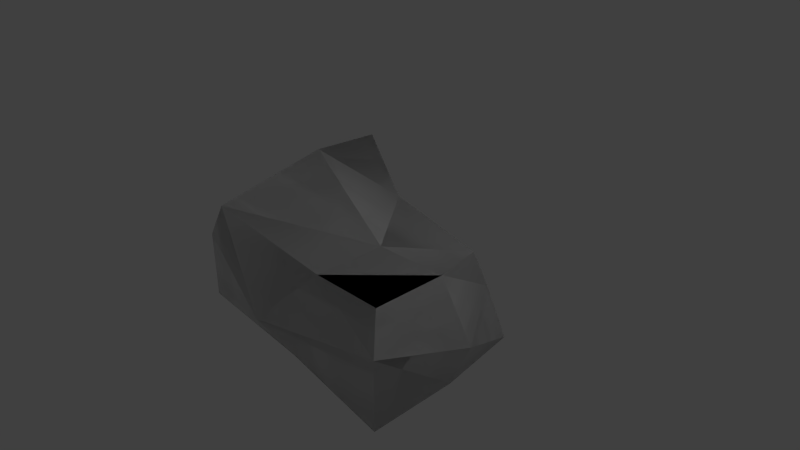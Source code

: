 # Source: Rock1.blend  (saved by Blender 2.67.0; exported with 4.5.12 LTS)
import bpy
from mathutils import Matrix  # noqa: F401  (used for matrix-valued properties, if any)

bpy.ops.wm.read_factory_settings(use_empty=True)
scene = bpy.context.scene
scene.name = 'Scene'

# ---- collections
col_collection_1 = bpy.data.collections.new('Collection 1'); scene.collection.children.link(col_collection_1)

# ---- materials (node trees are filled in below, after node groups)
mat_material = bpy.data.materials.new('Material')
mat_material.alpha_threshold = 0.0
mat_material.use_transparent_shadow = False
mat_material.roughness = 0.5
mat_material.line_color = (0.0, 0.0, 0.0, 1.0)

# ---- material node trees

# ---- world
world_world = bpy.data.worlds.new('World'); scene.world = world_world
world_world.color = (0.05088, 0.05088, 0.05088)
world_world.use_sun_shadow = False
world_world.sun_shadow_jitter_overblur = 0.0
world_world.cycles.sampling_method = 'MANUAL'
world_world.cycles.sample_map_resolution = 256

# ---- cameras
cam_camera = bpy.data.cameras.new('Camera')
cam_camera.clip_end = 100.0
cam_camera.lens = 35.0
cam_camera.sensor_width = 32.0
cam_camera.sensor_height = 18.0
cam_camera.ortho_scale = 7.314
cam_camera.dof.focus_distance = 0.0
cam_camera.dof.aperture_fstop = 128.0

# ---- lights
light_lamp = bpy.data.lights.new('Lamp', 'POINT')
light_lamp.transmission_factor = 0.0
light_lamp.cutoff_distance = 30.0
light_lamp.energy = 100.0
light_lamp.shadow_buffer_clip_start = 1.001
light_lamp.shadow_soft_size = 0.1
light_lamp.shadow_maximum_resolution = 0.006
light_lamp.use_absolute_resolution = True
light_lamp.cycles.use_multiple_importance_sampling = False

# ---- meshes
me_cube = bpy.data.meshes.new('Cube')
me_cube.from_pydata([(1.497, 0.882, -0.9646), (1.301, -1.198, -1.426), (-2.627, -0.7995, -1.375), (-2.114, 1.614, -1.403), (1.125, 0.6611, 0.2142), (1.521, -1.312, 0.431), (-1.428, -1.296, 0.637), (-1.93, 1.712, 0.6688), (1.423, -0.04279, -1.26), (-1.114, 1.614, -1.403), (1.141, 0.9204, -0.3681), (-0.1042, -1.1, -1.241), (1.725, -1.542, -0.02931), (-2.871, 0.4366, -1.541), (-2.627, -0.7995, -0.3754), (-1.93, 1.712, -0.3312), (1.521, -0.3117, 0.431), (-0.6043, 1.015, 0.2939), (0.5213, -1.312, 0.431), (-2.277, 0.9467, 0.5449), (-0.06318, -0.0598, -1.511), (0.5193, -0.3363, 0.4334), (1.869, -0.1774, -0.4417), (-0.1318, -1.757, -0.2585), (-2.871, 0.4366, -0.5414), (-0.9297, 1.712, -0.3312), (1.497, 0.882, -0.9646), (1.301, -1.198, -1.426), (-2.627, -0.7995, -1.375), (-2.114, 1.614, -1.403), (1.125, 0.6611, 0.2142), (1.521, -1.312, 0.431), (-1.428, -1.296, 0.637), (-1.93, 1.712, 0.6688), (1.423, -0.04279, -1.26), (-1.114, 1.614, -1.403), (1.141, 0.9204, -0.3681), (-0.1042, -1.1, -1.241), (1.725, -1.542, -0.02931), (-2.871, 0.4366, -1.541), (-2.627, -0.7995, -0.3754), (-1.93, 1.712, -0.3312), (1.521, -0.3117, 0.431), (-0.6043, 1.015, 0.2939), (0.5213, -1.312, 0.431), (-2.277, 0.9467, 0.5449), (-0.06318, -0.0598, -1.511), (0.5193, -0.3363, 0.4334), (1.869, -0.1774, -0.4417), (-0.1318, -1.757, -0.2585), (-2.871, 0.4366, -0.5414), (-0.9297, 1.712, -0.3312)], [], [(20, 13, 2, 11), (21, 18, 6, 19), (22, 12, 5, 16), (23, 14, 6, 18), (24, 15, 7, 19), (25, 15, 3, 9), (9, 3, 13, 20), (0, 9, 20, 8), (8, 20, 11, 1), (16, 5, 18, 21), (4, 16, 21, 17), (17, 21, 19, 7), (8, 1, 12, 22), (0, 8, 22, 10), (10, 22, 16, 4), (11, 2, 14, 23), (1, 11, 23, 12), (12, 23, 18, 5), (13, 3, 15, 24), (2, 13, 24, 14), (14, 24, 19, 6), (17, 7, 15, 25), (4, 17, 25, 10), (10, 25, 9, 0), (46, 37, 28, 39), (47, 45, 32, 44), (48, 42, 31, 38), (49, 44, 32, 40), (50, 45, 33, 41), (51, 35, 29, 41), (35, 46, 39, 29), (26, 34, 46, 35), (34, 27, 37, 46), (42, 47, 44, 31), (30, 43, 47, 42), (43, 33, 45, 47), (34, 48, 38, 27), (26, 36, 48, 34), (36, 30, 42, 48), (37, 49, 40, 28), (27, 38, 49, 37), (38, 31, 44, 49), (39, 50, 41, 29), (28, 40, 50, 39), (40, 32, 45, 50), (43, 51, 41, 33), (30, 36, 51, 43), (36, 26, 35, 51)])
_uv = me_cube.uv_layers.new(name='UVMap')
_uv.uv.foreach_set('vector', [0.9422, 0.694, 0.9422, 0.694, 0.9422, 0.694, 0.9422, 0.694, 0.9422, 0.694, 0.9422, 0.694, 0.9422, 0.694, 0.9422, 0.694, 0.9422, 0.694, 0.9422, 0.694, 0.9422, 0.694, 0.9422, 0.694, 0.9422, 0.694, 0.9422, 0.694, 0.9422, 0.694, 0.9422, 0.694, 0.9422, 0.694, 0.9422, 0.694, 0.9422, 0.694, 0.9422, 0.694, 0.9422, 0.694, 0.9422, 0.694, 0.9422, 0.694, 0.9422, 0.694, 0.9422, 0.694, 0.9422, 0.694, 0.9422, 0.694, 0.9422, 0.694, 0.9422, 0.694, 0.9422, 0.694, 0.9422, 0.694, 0.9422, 0.694, 0.9422, 0.694, 0.9422, 0.694, 0.9422, 0.694, 0.9422, 0.694, 0.9422, 0.694, 0.9422, 0.694, 0.9422, 0.694, 0.9422, 0.694, 0.9422, 0.694, 0.9422, 0.694, 0.9422, 0.694, 0.9422, 0.694, 0.9422, 0.694, 0.9422, 0.694, 0.9422, 0.694, 0.9422, 0.694, 0.9422, 0.694, 0.9422, 0.694, 0.9422, 0.694, 0.9422, 0.694, 0.9422, 0.694, 0.9422, 0.694, 0.9422, 0.694, 0.9422, 0.694, 0.9422, 0.694, 0.9422, 0.694, 0.9422, 0.694, 0.9422, 0.694, 0.9422, 0.694, 0.9422, 0.694, 0.9422, 0.694, 0.9422, 0.694, 0.9422, 0.694, 0.9422, 0.694, 0.9422, 0.694, 0.9422, 0.694, 0.9422, 0.694, 0.9422, 0.694, 0.9422, 0.694, 0.9422, 0.694, 0.9422, 0.694, 0.9422, 0.694, 0.9422, 0.694, 0.9422, 0.694, 0.9422, 0.694, 0.9422, 0.694, 0.9422, 0.694, 0.9422, 0.694, 0.9422, 0.694, 0.9422, 0.694, 0.9422, 0.694, 0.9422, 0.694, 0.9422, 0.694, 0.9422, 0.694, 0.9422, 0.694, 0.9422, 0.694, 0.9422, 0.694, 0.9422, 0.694, 0.9422, 0.694, 0.9422, 0.694, 0.9422, 0.694, 0.9422, 0.694, 0.9422, 0.694, 0.9422, 0.694, 0.439, 0.4034, 0.4743, 0.3427, 0.5822, 0.417, 0.5857, 0.4808, 0.5257, 0.04252, 0.7885, 0.3257, 0.5972, 0.2857, 0.4937, 0.2065, 0.2406, 0.2627, 0.3316, 0.1075, 0.4208, 0.2018, 0.4089, 0.2335, 0.5071, 0.2814, 0.4937, 0.2065, 0.5972, 0.2857, 0.6187, 0.3803, 0.7263, 0.4967, 0.7885, 0.3257, 0.8362, 0.2822, 0.9421, 0.3412, 0.3928, 0.6572, 0.4607, 0.5539, 0.5394, 0.5571, 0.5505, 0.6939, 0.4607, 0.5539, 0.439, 0.4034, 0.5857, 0.4808, 0.5394, 0.5571, 0.3164, 0.4022, 0.3514, 0.3492, 0.439, 0.4034, 0.4607, 0.5539, 0.3514, 0.3492, 0.4076, 0.3075, 0.4743, 0.3427, 0.439, 0.4034, 0.3316, 0.1075, 0.5257, 0.04252, 0.4937, 0.2065, 0.4208, 0.2018, 0.2041, 0.4467, 0.2627, 0.6511, 0.05773, 0.4995, 0.09965, 0.3434, 0.7606, 0.13, 0.8362, 0.2822, 0.7885, 0.3257, 0.5257, 0.04252, 0.3514, 0.3492, 0.2406, 0.2627, 0.4089, 0.2335, 0.4076, 0.3075, 0.3164, 0.4022, 0.2719, 0.4412, 0.2406, 0.2627, 0.3514, 0.3492, 0.2719, 0.4412, 0.2041, 0.4467, 0.09965, 0.3434, 0.2406, 0.2627, 0.4743, 0.3427, 0.5071, 0.2814, 0.6187, 0.3803, 0.5822, 0.417, 0.4076, 0.3075, 0.4089, 0.2335, 0.5071, 0.2814, 0.4743, 0.3427, 0.4089, 0.2335, 0.4208, 0.2018, 0.4937, 0.2065, 0.5071, 0.2814, 0.5857, 0.4808, 0.7263, 0.4967, 0.5505, 0.6939, 0.5394, 0.5571, 0.5822, 0.417, 0.6187, 0.3803, 0.7263, 0.4967, 0.5857, 0.4808, 0.6187, 0.3803, 0.5972, 0.2857, 0.7885, 0.3257, 0.7263, 0.4967, 0.7606, 0.13, 0.9421, 0.1582, 0.9421, 0.3412, 0.8362, 0.2822, 0.2041, 0.4467, 0.2719, 0.4412, 0.3928, 0.6572, 0.2627, 0.6511, 0.2719, 0.4412, 0.3164, 0.4022, 0.4607, 0.5539, 0.3928, 0.6572])
me_cube.materials.append(mat_material)
me_cube.use_remesh_preserve_volume = False
me_cube.use_remesh_preserve_attributes = False
me_cube.use_mirror_vertex_groups = False
me_cube.update()

# ---- objects
ob_cube = bpy.data.objects.new('Cube', me_cube)
ob_lamp = bpy.data.objects.new('Lamp', light_lamp)
ob_camera = bpy.data.objects.new('Camera', cam_camera)

# ---- transforms, parenting, visibility, modifiers, constraints
ob_cube.location = (0.0, 0.0, 0.0)
ob_cube.lock_rotations_4d = False
ob_cube.empty_display_type = 'ARROWS'
ob_cube.lineart.crease_threshold = 0.0
ob_lamp.location = (4.076, 1.005, 5.904)
ob_lamp.rotation_euler = (0.6503, 0.05522, 1.866)
ob_lamp.lock_rotations_4d = False
ob_lamp.empty_display_type = 'ARROWS'
ob_lamp.color = (0.0, 0.0, 0.0, 0.0)
ob_lamp.lineart.crease_threshold = 0.0
ob_camera.location = (7.481, -6.508, 5.344)
ob_camera.rotation_euler = (1.109, 0.01082, 0.8149)
ob_camera.lock_rotations_4d = False
ob_camera.empty_display_type = 'ARROWS'
ob_camera.color = (0.0, 0.0, 0.0, 0.0)
ob_camera.display_type = 'WIRE'
ob_camera.lineart.crease_threshold = 0.0

# ---- collection membership
col_collection_1.objects.link(ob_cube)
col_collection_1.objects.link(ob_lamp)
col_collection_1.objects.link(ob_camera)

# ---- scene / render settings (as saved in the file)
scene.camera = ob_camera
scene.frame_start = 1; scene.frame_end = 250; scene.frame_set(1)
scene.render.engine = 'BLENDER_EEVEE_NEXT'
scene.render.image_settings.color_mode = 'RGB'
scene.render.image_settings.compression = 90
scene.render.resolution_percentage = 50
scene.render.dither_intensity = 0.0
scene.cycles.use_denoising = False
scene.cycles.samples = 10
scene.cycles.sampling_pattern = 'TABULATED_SOBOL'
scene.cycles.light_sampling_threshold = 0.0
scene.cycles.use_adaptive_sampling = False
scene.cycles.use_light_tree = False
scene.cycles.blur_glossy = 0.0
scene.cycles.volume_bounces = 1
scene.cycles.pixel_filter_type = 'GAUSSIAN'
scene.cycles.sample_clamp_indirect = 0.0
scene.view_settings.view_transform = 'Standard'
bpy.context.view_layer.update()
